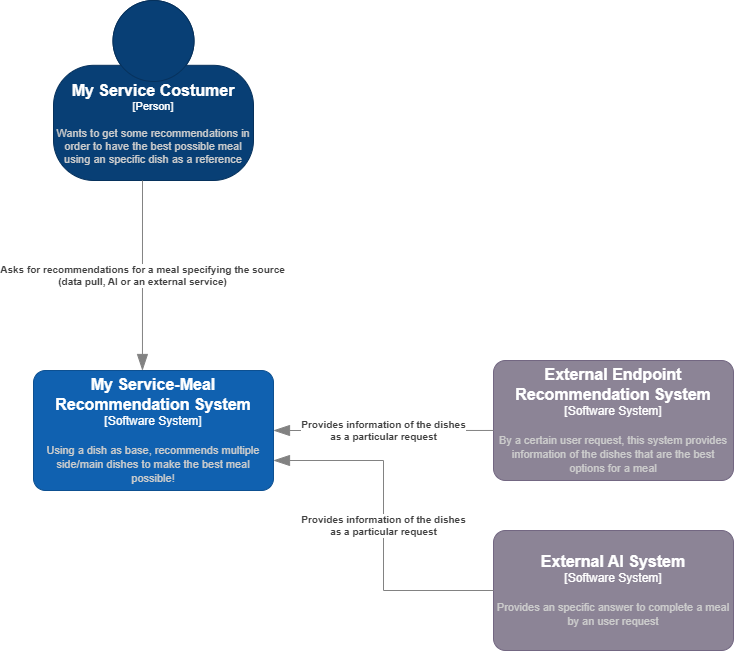

The diagram above was exported from draw.io. Its source (the exported page's mxGraphModel, read from the mxfile embedded in the PNG):
<mxGraphModel dx="1532" dy="1019" grid="1" gridSize="10" guides="1" tooltips="1" connect="1" arrows="1" fold="1" page="1" pageScale="1" pageWidth="827" pageHeight="1169" math="0" shadow="0">
  <root>
    <mxCell id="0" />
    <mxCell id="1" parent="0" />
    <object placeholders="1" c4Name="My Service Costumer" c4Type="Person" c4Description="Wants to get some recommendations in order to have the best possible meal using an specific dish as a reference" label="&lt;font style=&quot;font-size: 16px&quot;&gt;&lt;b&gt;%c4Name%&lt;/b&gt;&lt;/font&gt;&lt;div&gt;[%c4Type%]&lt;/div&gt;&lt;br&gt;&lt;div&gt;&lt;font style=&quot;font-size: 11px&quot;&gt;&lt;font color=&quot;#cccccc&quot;&gt;%c4Description%&lt;/font&gt;&lt;/div&gt;" id="vT3bqvsowkHRoQkBStT--1">
      <mxCell style="html=1;fontSize=11;dashed=0;whiteSpace=wrap;fillColor=#083F75;strokeColor=#06315C;fontColor=#ffffff;shape=mxgraph.c4.person2;align=center;metaEdit=1;points=[[0.5,0,0],[1,0.5,0],[1,0.75,0],[0.75,1,0],[0.5,1,0],[0.25,1,0],[0,0.75,0],[0,0.5,0]];resizable=0;" parent="1" vertex="1">
        <mxGeometry x="110" y="40" width="200" height="180" as="geometry" />
      </mxCell>
    </object>
    <object placeholders="1" c4Name="My Service-Meal Recommendation System" c4Type="Software System" c4Description="Using a dish as base, recommends multiple side/main dishes to make the best meal possible!" label="&lt;font style=&quot;font-size: 16px&quot;&gt;&lt;b&gt;%c4Name%&lt;/b&gt;&lt;/font&gt;&lt;div&gt;[%c4Type%]&lt;/div&gt;&lt;br&gt;&lt;div&gt;&lt;font style=&quot;font-size: 11px&quot;&gt;&lt;font color=&quot;#cccccc&quot;&gt;%c4Description%&lt;/font&gt;&lt;/div&gt;" id="vT3bqvsowkHRoQkBStT--2">
      <mxCell style="rounded=1;whiteSpace=wrap;html=1;labelBackgroundColor=none;fillColor=#1061B0;fontColor=#ffffff;align=center;arcSize=10;strokeColor=#0D5091;metaEdit=1;resizable=0;points=[[0.25,0,0],[0.5,0,0],[0.75,0,0],[1,0.25,0],[1,0.5,0],[1,0.75,0],[0.75,1,0],[0.5,1,0],[0.25,1,0],[0,0.75,0],[0,0.5,0],[0,0.25,0]];" parent="1" vertex="1">
        <mxGeometry x="90" y="410" width="240" height="120" as="geometry" />
      </mxCell>
    </object>
    <object placeholders="1" c4Name="External Endpoint Recommendation System" c4Type="Software System" c4Description="By a certain user request, this system provides information of the dishes that are the best options for a meal" label="&lt;font style=&quot;font-size: 16px&quot;&gt;&lt;b&gt;%c4Name%&lt;/b&gt;&lt;/font&gt;&lt;div&gt;[%c4Type%]&lt;/div&gt;&lt;br&gt;&lt;div&gt;&lt;font style=&quot;font-size: 11px&quot;&gt;&lt;font color=&quot;#cccccc&quot;&gt;%c4Description%&lt;/font&gt;&lt;/div&gt;" id="vT3bqvsowkHRoQkBStT--3">
      <mxCell style="rounded=1;whiteSpace=wrap;html=1;labelBackgroundColor=none;fillColor=#8C8496;fontColor=#ffffff;align=center;arcSize=10;strokeColor=#736782;metaEdit=1;resizable=0;points=[[0.25,0,0],[0.5,0,0],[0.75,0,0],[1,0.25,0],[1,0.5,0],[1,0.75,0],[0.75,1,0],[0.5,1,0],[0.25,1,0],[0,0.75,0],[0,0.5,0],[0,0.25,0]];" parent="1" vertex="1">
        <mxGeometry x="550" y="400" width="240" height="120" as="geometry" />
      </mxCell>
    </object>
    <object placeholders="1" c4Type="Relationship" c4Description="Asks for recommendations for a meal specifying the source&#10; (data pull, AI or an external service)" label="&lt;div style=&quot;text-align: left&quot;&gt;&lt;div style=&quot;text-align: center&quot;&gt;&lt;b&gt;%c4Description%&lt;/b&gt;&lt;/div&gt;" id="vT3bqvsowkHRoQkBStT--4">
      <mxCell style="endArrow=blockThin;html=1;fontSize=10;fontColor=#404040;strokeWidth=1;endFill=1;strokeColor=#828282;elbow=vertical;metaEdit=1;endSize=14;startSize=14;jumpStyle=arc;jumpSize=16;rounded=0;edgeStyle=orthogonalEdgeStyle;exitX=0.445;exitY=1;exitDx=0;exitDy=0;exitPerimeter=0;entryX=0.454;entryY=0;entryDx=0;entryDy=0;entryPerimeter=0;" parent="1" source="vT3bqvsowkHRoQkBStT--1" target="vT3bqvsowkHRoQkBStT--2" edge="1">
        <mxGeometry width="240" relative="1" as="geometry">
          <mxPoint x="100" y="290" as="sourcePoint" />
          <mxPoint x="340" y="290" as="targetPoint" />
        </mxGeometry>
      </mxCell>
    </object>
    <object placeholders="1" c4Type="Relationship" c4Description="Provides information of the dishes&#10; as a particular request" label="&lt;div style=&quot;text-align: left&quot;&gt;&lt;div style=&quot;text-align: center&quot;&gt;&lt;b&gt;%c4Description%&lt;/b&gt;&lt;/div&gt;" id="vT3bqvsowkHRoQkBStT--6">
      <mxCell style="endArrow=blockThin;html=1;fontSize=10;fontColor=#404040;strokeWidth=1;endFill=1;strokeColor=#828282;elbow=vertical;metaEdit=1;endSize=14;startSize=14;jumpStyle=arc;jumpSize=16;rounded=0;edgeStyle=orthogonalEdgeStyle;exitX=0;exitY=0.583;exitDx=0;exitDy=0;exitPerimeter=0;entryX=1;entryY=0.5;entryDx=0;entryDy=0;entryPerimeter=0;" parent="1" source="vT3bqvsowkHRoQkBStT--3" target="vT3bqvsowkHRoQkBStT--2" edge="1">
        <mxGeometry width="240" relative="1" as="geometry">
          <mxPoint x="450" y="580" as="sourcePoint" />
          <mxPoint x="690" y="580" as="targetPoint" />
        </mxGeometry>
      </mxCell>
    </object>
    <object placeholders="1" c4Name="External AI System" c4Type="Software System" c4Description="Provides an specific answer to complete a meal by an user request" label="&lt;font style=&quot;font-size: 16px&quot;&gt;&lt;b&gt;%c4Name%&lt;/b&gt;&lt;/font&gt;&lt;div&gt;[%c4Type%]&lt;/div&gt;&lt;br&gt;&lt;div&gt;&lt;font style=&quot;font-size: 11px&quot;&gt;&lt;font color=&quot;#cccccc&quot;&gt;%c4Description%&lt;/font&gt;&lt;/div&gt;" id="vT3bqvsowkHRoQkBStT--7">
      <mxCell style="rounded=1;whiteSpace=wrap;html=1;labelBackgroundColor=none;fillColor=#8C8496;fontColor=#ffffff;align=center;arcSize=10;strokeColor=#736782;metaEdit=1;resizable=0;points=[[0.25,0,0],[0.5,0,0],[0.75,0,0],[1,0.25,0],[1,0.5,0],[1,0.75,0],[0.75,1,0],[0.5,1,0],[0.25,1,0],[0,0.75,0],[0,0.5,0],[0,0.25,0]];" parent="1" vertex="1">
        <mxGeometry x="550" y="570" width="240" height="120" as="geometry" />
      </mxCell>
    </object>
    <object placeholders="1" c4Type="Relationship" c4Description="Provides information of the dishes&#10; as a particular request" label="&lt;div style=&quot;text-align: left&quot;&gt;&lt;div style=&quot;text-align: center&quot;&gt;&lt;b&gt;%c4Description%&lt;/b&gt;&lt;/div&gt;" id="vT3bqvsowkHRoQkBStT--9">
      <mxCell style="endArrow=blockThin;html=1;fontSize=10;fontColor=#404040;strokeWidth=1;endFill=1;strokeColor=#828282;elbow=vertical;metaEdit=1;endSize=14;startSize=14;jumpStyle=arc;jumpSize=16;rounded=0;edgeStyle=orthogonalEdgeStyle;exitX=0;exitY=0.5;exitDx=0;exitDy=0;exitPerimeter=0;entryX=1;entryY=0.75;entryDx=0;entryDy=0;entryPerimeter=0;" parent="1" source="vT3bqvsowkHRoQkBStT--7" target="vT3bqvsowkHRoQkBStT--2" edge="1">
        <mxGeometry width="240" relative="1" as="geometry">
          <mxPoint x="520" y="620" as="sourcePoint" />
          <mxPoint x="300" y="620" as="targetPoint" />
        </mxGeometry>
      </mxCell>
    </object>
  </root>
</mxGraphModel>